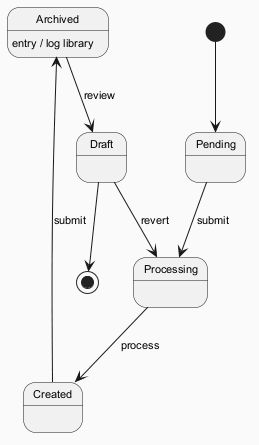

The diagram above was rendered by PlantUML. Its source (embedded in the PNG):
@startuml
skinparam backgroundColor #FAFAFA
skinparam classBackgroundColor #FFF3E0
skinparam classBorderColor #E65100
skinparam defaultFontSize 11
[*] --> Pending
Pending --> Processing : submit
Processing --> Created : process
Created --> Archived : submit
Archived --> Draft : review
Archived : entry / log library
Draft --> Processing : revert
Draft --> [*]
@enduml